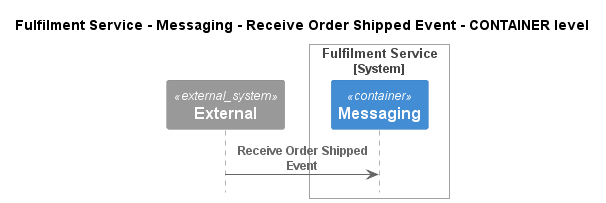

The diagram above was rendered by PlantUML. Its source (embedded in the PNG):
@startuml
!pragma layout smetana
!include ..\..\..\..\..\..\.c4s\C4_Sequence.puml

title Fulfilment Service - Messaging - Receive Order Shipped Event - CONTAINER level

System_Ext(C4InterFlow.SoftwareSystems.ExternalSystem, "External", "")

System_Boundary(ECommercePlatform.SoftwareSystems.FulfilmentService, "Fulfilment Service")
    Container(ECommercePlatform.SoftwareSystems.FulfilmentService.Containers.Messaging, "Messaging", "", "")
Boundary_End()

Rel(C4InterFlow.SoftwareSystems.ExternalSystem, ECommercePlatform.SoftwareSystems.FulfilmentService.Containers.Messaging, "Receive Order Shipped Event")


@enduml